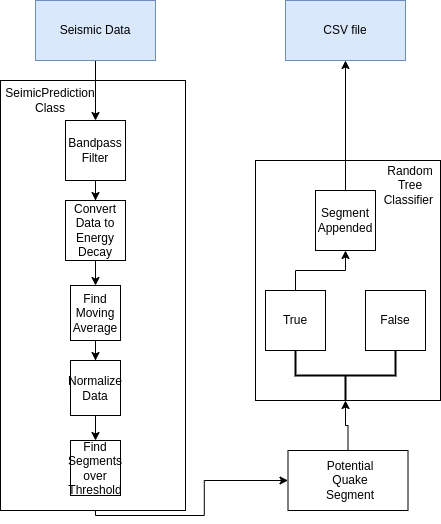

The diagram above was exported from draw.io. Its source (the exported page's mxGraphModel, read from the mxfile embedded in the PNG):
<mxGraphModel dx="1434" dy="820" grid="1" gridSize="10" guides="1" tooltips="1" connect="1" arrows="1" fold="1" page="1" pageScale="1" pageWidth="850" pageHeight="1100" background="none" math="0" shadow="0">
  <root>
    <mxCell id="0" />
    <mxCell id="1" parent="0" />
    <mxCell id="oiY7kU6Pu2gconhrfi6Q-60" value="" style="edgeStyle=orthogonalEdgeStyle;rounded=0;orthogonalLoop=1;jettySize=auto;html=1;entryX=0;entryY=0.5;entryDx=0;entryDy=0;exitX=0.5;exitY=1;exitDx=0;exitDy=0;" edge="1" parent="1" source="oiY7kU6Pu2gconhrfi6Q-53" target="oiY7kU6Pu2gconhrfi6Q-59">
      <mxGeometry relative="1" as="geometry" />
    </mxCell>
    <mxCell id="oiY7kU6Pu2gconhrfi6Q-34" value="" style="rounded=0;whiteSpace=wrap;html=1;" vertex="1" parent="1">
      <mxGeometry x="190" y="150" width="185" height="430" as="geometry" />
    </mxCell>
    <mxCell id="oiY7kU6Pu2gconhrfi6Q-35" value="" style="edgeStyle=orthogonalEdgeStyle;rounded=0;orthogonalLoop=1;jettySize=auto;html=1;" edge="1" parent="1" target="oiY7kU6Pu2gconhrfi6Q-37">
      <mxGeometry relative="1" as="geometry">
        <mxPoint x="265" y="400" as="sourcePoint" />
      </mxGeometry>
    </mxCell>
    <mxCell id="oiY7kU6Pu2gconhrfi6Q-52" value="" style="edgeStyle=orthogonalEdgeStyle;rounded=0;orthogonalLoop=1;jettySize=auto;html=1;" edge="1" parent="1" source="oiY7kU6Pu2gconhrfi6Q-37" target="oiY7kU6Pu2gconhrfi6Q-51">
      <mxGeometry relative="1" as="geometry" />
    </mxCell>
    <mxCell id="oiY7kU6Pu2gconhrfi6Q-37" value="Find Moving Average" style="whiteSpace=wrap;html=1;" vertex="1" parent="1">
      <mxGeometry x="260" y="355" width="50" height="55" as="geometry" />
    </mxCell>
    <mxCell id="oiY7kU6Pu2gconhrfi6Q-39" style="edgeStyle=orthogonalEdgeStyle;rounded=0;orthogonalLoop=1;jettySize=auto;html=1;exitX=0.5;exitY=1;exitDx=0;exitDy=0;" edge="1" parent="1" source="oiY7kU6Pu2gconhrfi6Q-34" target="oiY7kU6Pu2gconhrfi6Q-34">
      <mxGeometry relative="1" as="geometry" />
    </mxCell>
    <mxCell id="oiY7kU6Pu2gconhrfi6Q-49" value="" style="edgeStyle=orthogonalEdgeStyle;rounded=0;orthogonalLoop=1;jettySize=auto;html=1;" edge="1" parent="1" source="oiY7kU6Pu2gconhrfi6Q-40" target="oiY7kU6Pu2gconhrfi6Q-48">
      <mxGeometry relative="1" as="geometry" />
    </mxCell>
    <mxCell id="oiY7kU6Pu2gconhrfi6Q-40" value="Bandpass Filter" style="whiteSpace=wrap;html=1;aspect=fixed;" vertex="1" parent="1">
      <mxGeometry x="255" y="190" width="60" height="60" as="geometry" />
    </mxCell>
    <mxCell id="oiY7kU6Pu2gconhrfi6Q-42" value="" style="edgeStyle=orthogonalEdgeStyle;rounded=0;orthogonalLoop=1;jettySize=auto;html=1;entryX=0.5;entryY=0;entryDx=0;entryDy=0;" edge="1" parent="1" source="oiY7kU6Pu2gconhrfi6Q-43" target="oiY7kU6Pu2gconhrfi6Q-40">
      <mxGeometry relative="1" as="geometry">
        <mxPoint x="285" y="170" as="targetPoint" />
      </mxGeometry>
    </mxCell>
    <mxCell id="oiY7kU6Pu2gconhrfi6Q-43" value="Seismic Data" style="rounded=0;whiteSpace=wrap;html=1;fillColor=#dae8fc;strokeColor=#6c8ebf;" vertex="1" parent="1">
      <mxGeometry x="225" y="70" width="120" height="60" as="geometry" />
    </mxCell>
    <mxCell id="oiY7kU6Pu2gconhrfi6Q-45" value="CSV file" style="rounded=0;whiteSpace=wrap;html=1;fillColor=#dae8fc;strokeColor=#6c8ebf;" vertex="1" parent="1">
      <mxGeometry x="475" y="70" width="120" height="60" as="geometry" />
    </mxCell>
    <mxCell id="oiY7kU6Pu2gconhrfi6Q-50" value="" style="edgeStyle=orthogonalEdgeStyle;rounded=0;orthogonalLoop=1;jettySize=auto;html=1;" edge="1" parent="1" source="oiY7kU6Pu2gconhrfi6Q-48" target="oiY7kU6Pu2gconhrfi6Q-37">
      <mxGeometry relative="1" as="geometry" />
    </mxCell>
    <mxCell id="oiY7kU6Pu2gconhrfi6Q-48" value="Convert Data to Energy Decay" style="whiteSpace=wrap;html=1;aspect=fixed;" vertex="1" parent="1">
      <mxGeometry x="255" y="270" width="60" height="60" as="geometry" />
    </mxCell>
    <mxCell id="oiY7kU6Pu2gconhrfi6Q-54" value="" style="edgeStyle=orthogonalEdgeStyle;rounded=0;orthogonalLoop=1;jettySize=auto;html=1;" edge="1" parent="1" source="oiY7kU6Pu2gconhrfi6Q-51" target="oiY7kU6Pu2gconhrfi6Q-53">
      <mxGeometry relative="1" as="geometry" />
    </mxCell>
    <mxCell id="oiY7kU6Pu2gconhrfi6Q-51" value="Normalize Data" style="whiteSpace=wrap;html=1;" vertex="1" parent="1">
      <mxGeometry x="260" y="430" width="50" height="55" as="geometry" />
    </mxCell>
    <mxCell id="oiY7kU6Pu2gconhrfi6Q-53" value="Find Segments over Threshold" style="whiteSpace=wrap;html=1;" vertex="1" parent="1">
      <mxGeometry x="260" y="510" width="50" height="55" as="geometry" />
    </mxCell>
    <mxCell id="oiY7kU6Pu2gconhrfi6Q-56" value="SeimicPrediction Class" style="text;html=1;align=center;verticalAlign=middle;whiteSpace=wrap;rounded=0;" vertex="1" parent="1">
      <mxGeometry x="225" y="160" width="30" height="20" as="geometry" />
    </mxCell>
    <mxCell id="oiY7kU6Pu2gconhrfi6Q-57" value="" style="rounded=0;whiteSpace=wrap;html=1;" vertex="1" parent="1">
      <mxGeometry x="445" y="230" width="185" height="240" as="geometry" />
    </mxCell>
    <mxCell id="oiY7kU6Pu2gconhrfi6Q-58" value="Random Tree Classifier&amp;nbsp;" style="text;html=1;align=center;verticalAlign=middle;whiteSpace=wrap;rounded=0;" vertex="1" parent="1">
      <mxGeometry x="585" y="245" width="30" height="20" as="geometry" />
    </mxCell>
    <mxCell id="oiY7kU6Pu2gconhrfi6Q-73" value="" style="edgeStyle=orthogonalEdgeStyle;rounded=0;orthogonalLoop=1;jettySize=auto;html=1;entryX=0;entryY=0.5;entryDx=0;entryDy=0;entryPerimeter=0;" edge="1" parent="1" source="oiY7kU6Pu2gconhrfi6Q-59" target="oiY7kU6Pu2gconhrfi6Q-64">
      <mxGeometry relative="1" as="geometry" />
    </mxCell>
    <mxCell id="oiY7kU6Pu2gconhrfi6Q-59" value="" style="whiteSpace=wrap;html=1;rounded=0;" vertex="1" parent="1">
      <mxGeometry x="477.5" y="520" width="120" height="60" as="geometry" />
    </mxCell>
    <mxCell id="oiY7kU6Pu2gconhrfi6Q-61" value="Potential Quake Segment" style="text;html=1;align=center;verticalAlign=middle;whiteSpace=wrap;rounded=0;" vertex="1" parent="1">
      <mxGeometry x="510" y="535" width="60" height="30" as="geometry" />
    </mxCell>
    <mxCell id="oiY7kU6Pu2gconhrfi6Q-64" value="" style="strokeWidth=2;html=1;shape=mxgraph.flowchart.annotation_2;align=left;labelPosition=right;pointerEvents=1;direction=north;" vertex="1" parent="1">
      <mxGeometry x="485" y="420" width="100" height="50" as="geometry" />
    </mxCell>
    <mxCell id="oiY7kU6Pu2gconhrfi6Q-69" value="" style="edgeStyle=orthogonalEdgeStyle;rounded=0;orthogonalLoop=1;jettySize=auto;html=1;" edge="1" parent="1" source="oiY7kU6Pu2gconhrfi6Q-66" target="oiY7kU6Pu2gconhrfi6Q-68">
      <mxGeometry relative="1" as="geometry" />
    </mxCell>
    <mxCell id="oiY7kU6Pu2gconhrfi6Q-66" value="True" style="whiteSpace=wrap;html=1;aspect=fixed;" vertex="1" parent="1">
      <mxGeometry x="455" y="360" width="60" height="60" as="geometry" />
    </mxCell>
    <mxCell id="oiY7kU6Pu2gconhrfi6Q-67" value="False" style="whiteSpace=wrap;html=1;aspect=fixed;" vertex="1" parent="1">
      <mxGeometry x="555" y="360" width="60" height="60" as="geometry" />
    </mxCell>
    <mxCell id="oiY7kU6Pu2gconhrfi6Q-71" value="" style="edgeStyle=orthogonalEdgeStyle;rounded=0;orthogonalLoop=1;jettySize=auto;html=1;entryX=0.5;entryY=1;entryDx=0;entryDy=0;" edge="1" parent="1" source="oiY7kU6Pu2gconhrfi6Q-68" target="oiY7kU6Pu2gconhrfi6Q-45">
      <mxGeometry relative="1" as="geometry">
        <mxPoint x="555" y="210" as="targetPoint" />
      </mxGeometry>
    </mxCell>
    <mxCell id="oiY7kU6Pu2gconhrfi6Q-68" value="Segment Appended" style="whiteSpace=wrap;html=1;aspect=fixed;" vertex="1" parent="1">
      <mxGeometry x="505" y="260" width="60" height="60" as="geometry" />
    </mxCell>
  </root>
</mxGraphModel>